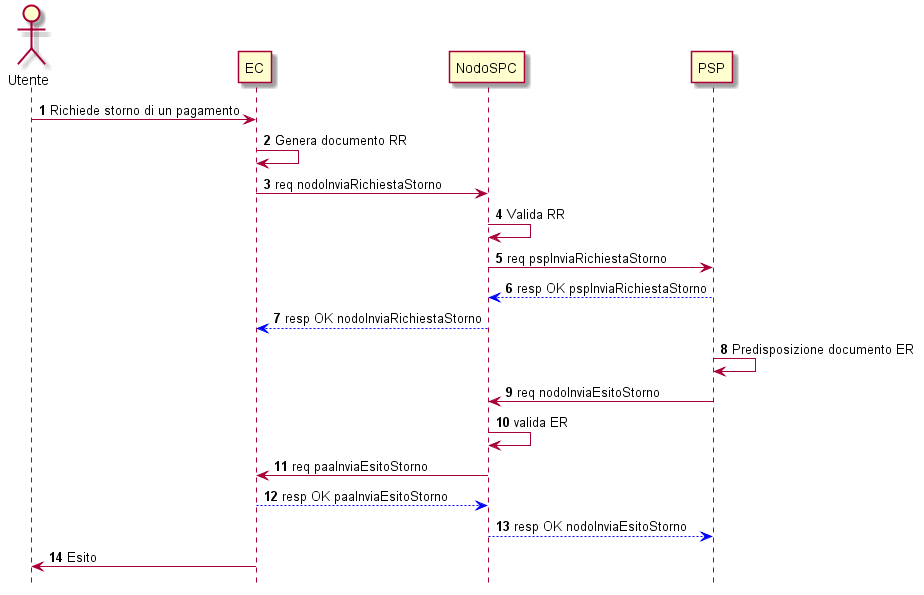

The diagram above was rendered by PlantUML. Its source (embedded in the PNG):
@startuml
hide footbox
autonumber
actor Utente
participant EC
participant NodoSPC
participant PSP
Utente -> EC: Richiede storno di un pagamento
EC->EC: Genera documento RR
EC -> NodoSPC: req nodoInviaRichiestaStorno
NodoSPC->NodoSPC: Valida RR
NodoSPC->PSP:req pspInviaRichiestaStorno
PSP-[#blue]->NodoSPC: resp OK pspInviaRichiestaStorno
NodoSPC-[#blue]->EC: resp OK nodoInviaRichiestaStorno

PSP->PSP: Predisposizione documento ER
PSP->NodoSPC: req nodoInviaEsitoStorno
NodoSPC->NodoSPC: valida ER
NodoSPC -> EC:req paaInviaEsitoStorno
EC-[#blue]->NodoSPC: resp OK paaInviaEsitoStorno
NodoSPC -[#blue]-> PSP: resp OK nodoInviaEsitoStorno
EC -> Utente: Esito
@enduml